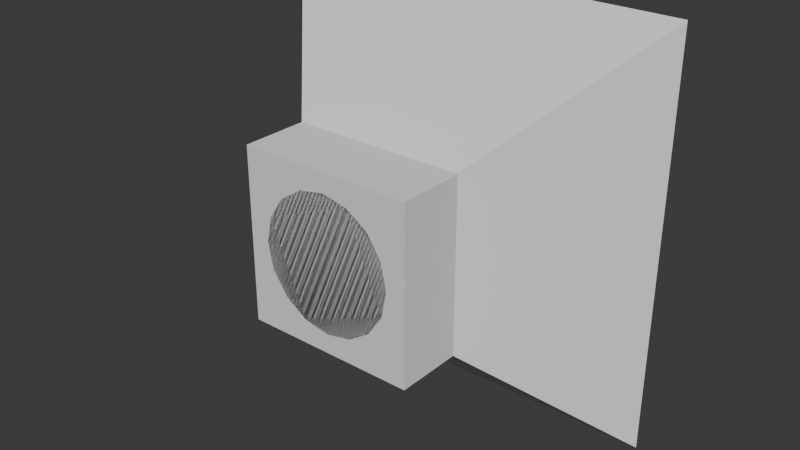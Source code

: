# Source: SpeakerBlock.blend  (saved by Blender 5.0.119; exported with 4.5.12 LTS)
import bpy
from mathutils import Matrix  # noqa: F401  (used for matrix-valued properties, if any)

bpy.ops.wm.read_factory_settings(use_empty=True)
scene = bpy.context.scene
scene.name = 'Scene'

# ---- collections
col_collection = bpy.data.collections.new('Collection'); scene.collection.children.link(col_collection)

# ---- world
world_world = bpy.data.worlds.new('World'); scene.world = world_world
world_world.use_nodes = True; world_world.node_tree.nodes.clear()
_N = world_world.node_tree.nodes; _L = world_world.node_tree.links
n0 = _N.new('ShaderNodeOutputWorld'); n0.name = 'World Output'; n0.location = (200, 100)
n1 = _N.new('ShaderNodeBackground'); n1.name = 'Background'; n1.location = (-200, 100)
n1.inputs[0].default_value = (0.05088, 0.05088, 0.05088, 1.0)
_L.new(n1.outputs[0], n0.inputs[0])
n0.is_active_output = True
world_world.color = (0.05088, 0.05088, 0.05088)
world_world.sun_shadow_jitter_overblur = 0.0

# ---- meshes
me_cylinder = bpy.data.meshes.new('Cylinder')
me_cylinder.from_pydata([(0.0, 1.0, -1.0), (0.0, 0.561, 0.0), (0.3827, 0.9239, -1.0), (0.2147, 0.5183, 0.0), (0.7071, 0.7071, -1.0), (0.3967, 0.3967, 0.0), (0.9239, 0.3827, -1.0), (0.5183, 0.2147, 0.0), (1.0, 0.0, -1.0), (0.561, 0.0, 0.0), (0.9239, -0.3827, -1.0), (0.5183, -0.2147, 0.0), (0.7071, -0.7071, -1.0), (0.3967, -0.3967, 0.0), (0.3827, -0.9239, -1.0), (0.2147, -0.5183, 0.0), (0.0, -1.0, -1.0), (0.0, -0.561, 0.0), (-0.3827, -0.9239, -1.0), (-0.2147, -0.5183, 0.0), (-0.7071, -0.7071, -1.0), (-0.3967, -0.3967, 0.0), (-0.9239, -0.3827, -1.0), (-0.5183, -0.2147, 0.0), (-1.0, 0.0, -1.0), (-0.561, 0.0, 0.0), (-0.9239, 0.3827, -1.0), (-0.5183, 0.2147, 0.0), (-0.7071, 0.7071, -1.0), (-0.3967, 0.3967, 0.0), (-0.3827, 0.9239, -1.0), (-0.2147, 0.5183, 0.0), (0.3827, 0.9239, 0.0), (0.0, 1.0, 0.0), (0.7071, 0.7071, 0.0), (0.9239, 0.3827, 0.0), (1.0, 0.0, 0.0), (0.9239, -0.3827, 0.0), (0.7071, -0.7071, 0.0), (0.3827, -0.9239, 0.0), (0.0, -1.0, 0.0), (-0.3827, -0.9239, 0.0), (-0.7071, -0.7071, 0.0), (-0.9239, -0.3827, 0.0), (-1.0, 0.0, 0.0), (-0.9239, 0.3827, 0.0), (-0.7071, 0.7071, 0.0), (-0.3827, 0.9239, 0.0), (1.093, 2.639, 1.917), (1.383e-08, 2.856, 1.917), (2.02, 2.02, 1.917), (2.639, 1.093, 1.917), (2.856, 1.729e-08, 1.917), (2.639, -1.093, 1.917), (2.02, -2.02, 1.917), (1.093, -2.639, 1.917), (1.383e-08, -2.856, 1.917), (-1.093, -2.639, 1.917), (-2.02, -2.02, 1.917), (-2.639, -1.093, 1.917), (-2.856, 1.729e-08, 1.917), (-2.639, 1.093, 1.917), (-2.02, 2.02, 1.917), (-1.093, 2.639, 1.917), (0.8876, 2.143, 1.917), (1.383e-08, 2.319, 1.917), (1.64, 1.64, 1.917), (2.143, 0.8876, 1.917), (2.319, 1.729e-08, 1.917), (2.143, -0.8876, 1.917), (1.64, -1.64, 1.917), (0.8876, -2.143, 1.917), (1.383e-08, -2.319, 1.917), (-0.8876, -2.143, 1.917), (-1.64, -1.64, 1.917), (-2.143, -0.8876, 1.917), (-2.319, 1.729e-08, 1.917), (-2.143, 0.8876, 1.917), (-1.64, 1.64, 1.917), (-0.8876, 2.143, 1.917), (0.3108, 0.7503, 0.0), (0.0, 0.8121, 0.0), (0.5742, 0.5742, 0.0), (0.7503, 0.3108, 0.0), (0.8121, 0.0, 0.0), (0.7503, -0.3108, 0.0), (0.5742, -0.5742, 0.0), (0.3108, -0.7503, 0.0), (0.0, -0.8121, 0.0), (-0.3108, -0.7503, 0.0), (-0.5742, -0.5742, 0.0), (-0.7503, -0.3108, 0.0), (-0.8121, 0.0, 0.0), (-0.7503, 0.3108, 0.0), (-0.5742, 0.5742, 0.0), (-0.3108, 0.7503, 0.0), (-2.328e-09, 1.863e-09, 0.9107), (0.3359, -0.1392, 0.5509), (0.2571, -0.2571, 0.5509), (-0.3359, 0.1392, 0.5509), (-0.2571, 0.2571, 0.5509), (0.1392, -0.3359, 0.5509), (-0.1392, 0.3359, 0.5509), (-1.008e-09, -0.3636, 0.5509), (-1.008e-09, 0.3636, 0.5509), (0.1392, 0.3359, 0.5509), (-0.1392, -0.3359, 0.5509), (0.2571, 0.2571, 0.5509), (-0.2571, -0.2571, 0.5509), (0.3359, 0.1392, 0.5509), (-0.3359, -0.1392, 0.5509), (0.3636, 4.93e-10, 0.5509), (-0.3636, 4.93e-10, 0.5509)], [], [(0, 33, 32, 2), (2, 32, 34, 4), (4, 34, 35, 6), (6, 35, 36, 8), (8, 36, 37, 10), (10, 37, 38, 12), (12, 38, 39, 14), (14, 39, 40, 16), (16, 40, 41, 18), (18, 41, 42, 20), (20, 42, 43, 22), (22, 43, 44, 24), (24, 44, 45, 26), (26, 45, 46, 28), (98, 97, 96), (28, 46, 47, 30), (30, 47, 33, 0), (0, 2, 4, 6, 8, 10, 12, 14, 16, 18, 20, 22, 24, 26, 28, 30), (92, 93, 77, 76), (91, 92, 76, 75), (43, 42, 58, 59), (34, 32, 48, 50), (90, 91, 75, 74), (47, 46, 62, 63), (38, 37, 53, 54), (89, 90, 74, 73), (88, 89, 73, 72), (42, 41, 57, 58), (87, 88, 72, 71), (32, 33, 49, 48), (46, 45, 61, 62), (37, 36, 52, 53), (86, 87, 71, 70), (85, 86, 70, 69), (65, 64, 48, 49), (64, 66, 50, 48), (66, 67, 51, 50), (67, 68, 52, 51), (68, 69, 53, 52), (69, 70, 54, 53), (70, 71, 55, 54), (71, 72, 56, 55), (72, 73, 57, 56), (73, 74, 58, 57), (74, 75, 59, 58), (75, 76, 60, 59), (76, 77, 61, 60), (77, 78, 62, 61), (78, 79, 63, 62), (79, 65, 49, 63), (39, 38, 54, 55), (33, 47, 63, 49), (93, 94, 78, 77), (81, 80, 64, 65), (35, 34, 50, 51), (44, 43, 59, 60), (94, 95, 79, 78), (80, 82, 66, 64), (95, 81, 65, 79), (40, 39, 55, 56), (82, 83, 67, 66), (83, 84, 68, 67), (36, 35, 51, 52), (45, 44, 60, 61), (84, 85, 69, 68), (41, 40, 56, 57), (1, 3, 80, 81), (3, 5, 82, 80), (5, 7, 83, 82), (7, 9, 84, 83), (9, 11, 85, 84), (11, 13, 86, 85), (13, 15, 87, 86), (15, 17, 88, 87), (17, 19, 89, 88), (19, 21, 90, 89), (21, 23, 91, 90), (23, 25, 92, 91), (25, 27, 93, 92), (27, 29, 94, 93), (29, 31, 95, 94), (31, 1, 81, 95), (100, 99, 96), (101, 98, 96), (102, 100, 96), (103, 101, 96), (105, 104, 96), (104, 102, 96), (106, 103, 96), (107, 105, 96), (108, 106, 96), (109, 107, 96), (110, 108, 96), (111, 109, 96), (112, 110, 96), (97, 111, 96), (99, 112, 96), (27, 25, 112, 99), (11, 9, 111, 97), (25, 23, 110, 112), (9, 7, 109, 111), (23, 21, 108, 110), (7, 5, 107, 109), (21, 19, 106, 108), (5, 3, 105, 107), (19, 17, 103, 106), (1, 31, 102, 104), (3, 1, 104, 105), (17, 15, 101, 103), (31, 29, 100, 102), (15, 13, 98, 101), (29, 27, 99, 100), (13, 11, 97, 98)])
_uv = me_cylinder.uv_layers.new(name='UVMap')
_uv.uv.foreach_set('vector', [1.0, 0.5, 1.0, 1.0, 0.9375, 1.0, 0.9375, 0.5, 0.9375, 0.5, 0.9375, 1.0, 0.875, 1.0, 0.875, 0.5, 0.875, 0.5, 0.875, 1.0, 0.8125, 1.0, 0.8125, 0.5, 0.8125, 0.5, 0.8125, 1.0, 0.75, 1.0, 0.75, 0.5, 0.75, 0.5, 0.75, 1.0, 0.6875, 1.0, 0.6875, 0.5, 0.6875, 0.5, 0.6875, 1.0, 0.625, 1.0, 0.625, 0.5, 0.625, 0.5, 0.625, 1.0, 0.5625, 1.0, 0.5625, 0.5, 0.5625, 0.5, 0.5625, 1.0, 0.5, 1.0, 0.5, 0.5, 0.5, 0.5, 0.5, 1.0, 0.4375, 1.0, 0.4375, 0.5, 0.4375, 0.5, 0.4375, 1.0, 0.375, 1.0, 0.375, 0.5, 0.375, 0.5, 0.375, 1.0, 0.3125, 1.0, 0.3125, 0.5, 0.3125, 0.5, 0.3125, 1.0, 0.25, 1.0, 0.25, 0.5, 0.25, 0.5, 0.25, 1.0, 0.1875, 1.0, 0.1875, 0.5, 0.1875, 0.5, 0.1875, 1.0, 0.125, 1.0, 0.125, 0.5, 0.3452, 0.1548, 0.3744, 0.1985, 0.25, 0.25, 0.125, 0.5, 0.125, 1.0, 0.0625, 1.0, 0.0625, 0.5, 0.0625, 0.5, 0.0625, 1.0, 0.0, 1.0, 0.0, 0.5, 0.75, 0.49, 0.8418, 0.4717, 0.9197, 0.4197, 0.9717, 0.3418, 0.99, 0.25, 0.9717, 0.1582, 0.9197, 0.08029, 0.8418, 0.02827, 0.75, 0.01, 0.6582, 0.02827, 0.5803, 0.08029, 0.5283, 0.1582, 0.51, 0.25, 0.5283, 0.3418, 0.5803, 0.4197, 0.6582, 0.4717, 0.0551, 0.25, 0.06993, 0.3246, 0.06993, 0.3246, 0.0551, 0.25, 0.06993, 0.1754, 0.0551, 0.25, 0.0551, 0.25, 0.06993, 0.1754, 0.3125, 1.0, 0.375, 1.0, 0.375, 1.0, 0.3125, 1.0, 0.875, 1.0, 0.9375, 1.0, 0.9375, 1.0, 0.875, 1.0, 0.1122, 0.1122, 0.06993, 0.1754, 0.06993, 0.1754, 0.1122, 0.1122, 0.0625, 1.0, 0.125, 1.0, 0.125, 1.0, 0.0625, 1.0, 0.625, 1.0, 0.6875, 1.0, 0.6875, 1.0, 0.625, 1.0, 0.1754, 0.06993, 0.1122, 0.1122, 0.1122, 0.1122, 0.1754, 0.06993, 0.25, 0.0551, 0.1754, 0.06993, 0.1754, 0.06993, 0.25, 0.0551, 0.375, 1.0, 0.4375, 1.0, 0.4375, 1.0, 0.375, 1.0, 0.3246, 0.06993, 0.25, 0.0551, 0.25, 0.0551, 0.3246, 0.06993, 0.9375, 1.0, 1.0, 1.0, 1.0, 1.0, 0.9375, 1.0, 0.125, 1.0, 0.1875, 1.0, 0.1875, 1.0, 0.125, 1.0, 0.6875, 1.0, 0.75, 1.0, 0.75, 1.0, 0.6875, 1.0, 0.3878, 0.1122, 0.3246, 0.06993, 0.3246, 0.06993, 0.3878, 0.1122, 0.4301, 0.1754, 0.3878, 0.1122, 0.3878, 0.1122, 0.4301, 0.1754, 0.25, 0.4449, 0.3246, 0.4301, 0.3418, 0.4717, 0.25, 0.49, 0.3246, 0.4301, 0.3878, 0.3878, 0.4197, 0.4197, 0.3418, 0.4717, 0.3878, 0.3878, 0.4301, 0.3246, 0.4717, 0.3418, 0.4197, 0.4197, 0.4301, 0.3246, 0.4449, 0.25, 0.49, 0.25, 0.4717, 0.3418, 0.4449, 0.25, 0.4301, 0.1754, 0.4717, 0.1582, 0.49, 0.25, 0.4301, 0.1754, 0.3878, 0.1122, 0.4197, 0.08029, 0.4717, 0.1582, 0.3878, 0.1122, 0.3246, 0.06993, 0.3418, 0.02827, 0.4197, 0.08029, 0.3246, 0.06993, 0.25, 0.0551, 0.25, 0.01, 0.3418, 0.02827, 0.25, 0.0551, 0.1754, 0.06993, 0.1582, 0.02827, 0.25, 0.01, 0.1754, 0.06993, 0.1122, 0.1122, 0.08029, 0.08029, 0.1582, 0.02827, 0.1122, 0.1122, 0.06993, 0.1754, 0.02827, 0.1582, 0.08029, 0.08029, 0.06993, 0.1754, 0.0551, 0.25, 0.01, 0.25, 0.02827, 0.1582, 0.0551, 0.25, 0.06993, 0.3246, 0.02827, 0.3418, 0.01, 0.25, 0.06993, 0.3246, 0.1122, 0.3878, 0.08029, 0.4197, 0.02827, 0.3418, 0.1122, 0.3878, 0.1754, 0.4301, 0.1582, 0.4717, 0.08029, 0.4197, 0.1754, 0.4301, 0.25, 0.4449, 0.25, 0.49, 0.1582, 0.4717, 0.5625, 1.0, 0.625, 1.0, 0.625, 1.0, 0.5625, 1.0, 0.0, 1.0, 0.0625, 1.0, 0.0625, 1.0, 0.0, 1.0, 0.06993, 0.3246, 0.1122, 0.3878, 0.1122, 0.3878, 0.06993, 0.3246, 0.25, 0.4449, 0.3246, 0.4301, 0.3246, 0.4301, 0.25, 0.4449, 0.8125, 1.0, 0.875, 1.0, 0.875, 1.0, 0.8125, 1.0, 0.25, 1.0, 0.3125, 1.0, 0.3125, 1.0, 0.25, 1.0, 0.1122, 0.3878, 0.1754, 0.4301, 0.1754, 0.4301, 0.1122, 0.3878, 0.3246, 0.4301, 0.3878, 0.3878, 0.3878, 0.3878, 0.3246, 0.4301, 0.1754, 0.4301, 0.25, 0.4449, 0.25, 0.4449, 0.1754, 0.4301, 0.5, 1.0, 0.5625, 1.0, 0.5625, 1.0, 0.5, 1.0, 0.3878, 0.3878, 0.4301, 0.3246, 0.4301, 0.3246, 0.3878, 0.3878, 0.4301, 0.3246, 0.4449, 0.25, 0.4449, 0.25, 0.4301, 0.3246, 0.75, 1.0, 0.8125, 1.0, 0.8125, 1.0, 0.75, 1.0, 0.1875, 1.0, 0.25, 1.0, 0.25, 1.0, 0.1875, 1.0, 0.4449, 0.25, 0.4301, 0.1754, 0.4301, 0.1754, 0.4449, 0.25, 0.4375, 1.0, 0.5, 1.0, 0.5, 1.0, 0.4375, 1.0, 0.25, 0.3846, 0.3015, 0.3744, 0.3246, 0.4301, 0.25, 0.4449, 0.3015, 0.3744, 0.3452, 0.3452, 0.3878, 0.3878, 0.3246, 0.4301, 0.3452, 0.3452, 0.3744, 0.3015, 0.4301, 0.3246, 0.3878, 0.3878, 0.3744, 0.3015, 0.3846, 0.25, 0.4449, 0.25, 0.4301, 0.3246, 0.3846, 0.25, 0.3744, 0.1985, 0.4301, 0.1754, 0.4449, 0.25, 0.3744, 0.1985, 0.3452, 0.1548, 0.3878, 0.1122, 0.4301, 0.1754, 0.3452, 0.1548, 0.3015, 0.1256, 0.3246, 0.06993, 0.3878, 0.1122, 0.3015, 0.1256, 0.25, 0.1154, 0.25, 0.0551, 0.3246, 0.06993, 0.25, 0.1154, 0.1985, 0.1256, 0.1754, 0.06993, 0.25, 0.0551, 0.1985, 0.1256, 0.1548, 0.1548, 0.1122, 0.1122, 0.1754, 0.06993, 0.1548, 0.1548, 0.1256, 0.1985, 0.06993, 0.1754, 0.1122, 0.1122, 0.1256, 0.1985, 0.1154, 0.25, 0.0551, 0.25, 0.06993, 0.1754, 0.1154, 0.25, 0.1256, 0.3015, 0.06993, 0.3246, 0.0551, 0.25, 0.1256, 0.3015, 0.1548, 0.3452, 0.1122, 0.3878, 0.06993, 0.3246, 0.1548, 0.3452, 0.1985, 0.3744, 0.1754, 0.4301, 0.1122, 0.3878, 0.1985, 0.3744, 0.25, 0.3846, 0.25, 0.4449, 0.1754, 0.4301, 0.1548, 0.3452, 0.1256, 0.3015, 0.25, 0.25, 0.3015, 0.1256, 0.3452, 0.1548, 0.25, 0.25, 0.1985, 0.3744, 0.1548, 0.3452, 0.25, 0.25, 0.25, 0.1154, 0.3015, 0.1256, 0.25, 0.25, 0.3015, 0.3744, 0.25, 0.3846, 0.25, 0.25, 0.25, 0.3846, 0.1985, 0.3744, 0.25, 0.25, 0.1985, 0.1256, 0.25, 0.1154, 0.25, 0.25, 0.3452, 0.3452, 0.3015, 0.3744, 0.25, 0.25, 0.1548, 0.1548, 0.1985, 0.1256, 0.25, 0.25, 0.3744, 0.3015, 0.3452, 0.3452, 0.25, 0.25, 0.1256, 0.1985, 0.1548, 0.1548, 0.25, 0.25, 0.3846, 0.25, 0.3744, 0.3015, 0.25, 0.25, 0.1154, 0.25, 0.1256, 0.1985, 0.25, 0.25, 0.3744, 0.1985, 0.3846, 0.25, 0.25, 0.25, 0.1256, 0.3015, 0.1154, 0.25, 0.25, 0.25, 0.1256, 0.3015, 0.1154, 0.25, 0.1154, 0.25, 0.1256, 0.3015, 0.3744, 0.1985, 0.3846, 0.25, 0.3846, 0.25, 0.3744, 0.1985, 0.1154, 0.25, 0.1256, 0.1985, 0.1256, 0.1985, 0.1154, 0.25, 0.3846, 0.25, 0.3744, 0.3015, 0.3744, 0.3015, 0.3846, 0.25, 0.1256, 0.1985, 0.1548, 0.1548, 0.1548, 0.1548, 0.1256, 0.1985, 0.3744, 0.3015, 0.3452, 0.3452, 0.3452, 0.3452, 0.3744, 0.3015, 0.1548, 0.1548, 0.1985, 0.1256, 0.1985, 0.1256, 0.1548, 0.1548, 0.3452, 0.3452, 0.3015, 0.3744, 0.3015, 0.3744, 0.3452, 0.3452, 0.1985, 0.1256, 0.25, 0.1154, 0.25, 0.1154, 0.1985, 0.1256, 0.25, 0.3846, 0.1985, 0.3744, 0.1985, 0.3744, 0.25, 0.3846, 0.3015, 0.3744, 0.25, 0.3846, 0.25, 0.3846, 0.3015, 0.3744, 0.25, 0.1154, 0.3015, 0.1256, 0.3015, 0.1256, 0.25, 0.1154, 0.1985, 0.3744, 0.1548, 0.3452, 0.1548, 0.3452, 0.1985, 0.3744, 0.3015, 0.1256, 0.3452, 0.1548, 0.3452, 0.1548, 0.3015, 0.1256, 0.1548, 0.3452, 0.1256, 0.3015, 0.1256, 0.3015, 0.1548, 0.3452, 0.3452, 0.1548, 0.3744, 0.1985, 0.3744, 0.1985, 0.3452, 0.1548])
me_cylinder.update()
me_cube_001 = bpy.data.meshes.new('Cube.001')
me_cube_001.from_pydata([(-1.0, -1.0, -1.0), (-1.0, -1.0, -0.2332), (-1.0, 1.0, -1.0), (-1.0, 1.0, -0.2332), (1.0, -1.0, -1.0), (1.0, -1.0, -0.2332), (1.0, 1.0, -1.0), (1.0, 1.0, -0.2332), (-2.373, -2.373, 1.273), (-2.373, 2.373, 1.273), (2.373, -2.373, 1.273), (2.373, 2.373, 1.273)], [], [(0, 1, 3, 2), (2, 3, 7, 6), (6, 7, 5, 4), (4, 5, 1, 0), (2, 6, 4, 0), (5, 7, 11, 10), (11, 9, 8, 10), (3, 1, 8, 9), (1, 5, 10, 8), (7, 3, 9, 11)])
_uv = me_cube_001.uv_layers.new(name='UVMap')
_uv.uv.foreach_set('vector', [0.375, 0.0, 0.625, 0.0, 0.625, 0.25, 0.375, 0.25, 0.375, 0.25, 0.625, 0.25, 0.625, 0.5, 0.375, 0.5, 0.375, 0.5, 0.625, 0.5, 0.625, 0.75, 0.375, 0.75, 0.375, 0.75, 0.625, 0.75, 0.625, 1.0, 0.375, 1.0, 0.125, 0.5, 0.375, 0.5, 0.375, 0.75, 0.125, 0.75, 0.625, 0.75, 0.625, 0.5, 0.625, 0.5, 0.625, 0.75, 0.625, 0.5, 0.875, 0.5, 0.875, 0.75, 0.625, 0.75, 0.625, 0.25, 0.625, 0.0, 0.625, 0.0, 0.625, 0.25, 0.625, 1.0, 0.625, 0.75, 0.625, 0.75, 0.625, 1.0, 0.625, 0.5, 0.625, 0.25, 0.625, 0.25, 0.625, 0.5])
me_cube_001.update()

# ---- objects
ob_speaker = bpy.data.objects.new('Speaker', me_cylinder)
ob_speaker_colonly = bpy.data.objects.new('Speaker-colonly', me_cube_001)

# ---- transforms, parenting, visibility, modifiers, constraints
ob_speaker.location = (2.478e-09, -0.02835, 0.0)
ob_speaker.rotation_euler = (1.571, -0.0, 3.142)
ob_speaker.scale = (0.2, 0.2, 0.2)
ob_speaker_colonly.location = (-2.478e-09, 0.02835, 0.0)
ob_speaker_colonly.rotation_euler = (1.571, -0.0, 3.142)
ob_speaker_colonly.scale = (0.2567, 0.2567, 0.2567)
ob_speaker_colonly.display_type = 'WIRE'

# ---- collection membership
col_collection.objects.link(ob_speaker)
col_collection.objects.link(ob_speaker_colonly)

# ---- scene / render settings (as saved in the file)
scene.frame_start = 1; scene.frame_end = 250; scene.frame_set(1)
scene.render.engine = 'CYCLES'
scene.render.bake_bias = 0.0
scene.render.bake_samples = 0
scene.cycles.sampling_pattern = 'TABULATED_SOBOL'
scene.eevee.use_volume_custom_range = False
bpy.context.view_layer.update()

# ---- added for rendering (the .blend has no active camera and no usable light): camera, sun
cam_auto = bpy.data.cameras.new('AutoCamera')
cam_auto.lens = 50.0
cam_auto.sensor_width = 36.0
cam_auto.clip_end = 1000.0
ob_auto_camera = bpy.data.objects.new('AutoCamera', cam_auto)
scene.collection.objects.link(ob_auto_camera)
ob_auto_camera.location = (1.68299, -1.95626, 1.34639)
ob_auto_camera.rotation_euler = (1.09748, -7.21219e-08, 0.694738)
scene.camera = ob_auto_camera
light_auto_sun = bpy.data.lights.new('AutoSun', 'SUN')
light_auto_sun.energy = 3.0
light_auto_sun.angle = 0.0523599
ob_auto_sun = bpy.data.objects.new('AutoSun', light_auto_sun)
scene.collection.objects.link(ob_auto_sun)
ob_auto_sun.rotation_euler = (0.872665, 0.174533, 0.523599)
bpy.context.view_layer.update()
